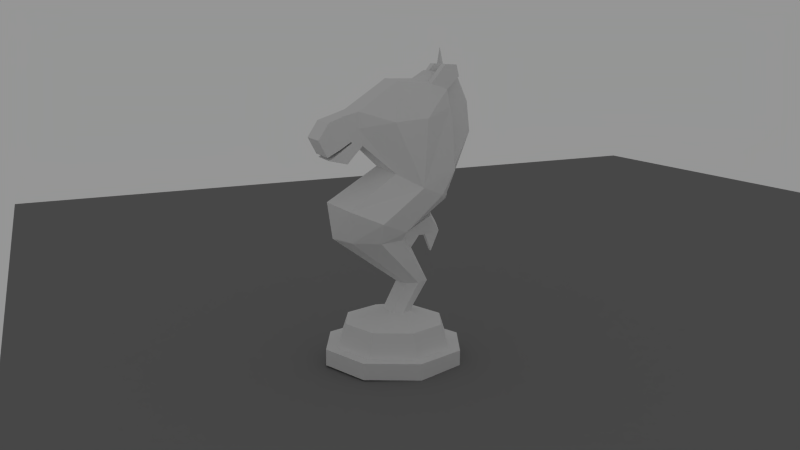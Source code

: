 # Source: redknight.0.1.6.blend  (saved by Blender 2.79.0; exported with 4.5.12 LTS)
import bpy
from mathutils import Matrix  # noqa: F401  (used for matrix-valued properties, if any)

bpy.ops.wm.read_factory_settings(use_empty=True)
scene = bpy.context.scene
scene.name = 'Scene'

# ---- collections
col_collection_1 = bpy.data.collections.new('Collection 1'); scene.collection.children.link(col_collection_1)

# ---- materials (node trees are filled in below, after node groups)
mat_material_001 = bpy.data.materials.new('Material.001')
mat_material_001.alpha_threshold = 0.0
mat_material_001.use_transparent_shadow = False
mat_material_001.diffuse_color = (0.2079, 0.2079, 0.2079, 1.0)
mat_material_001.roughness = 0.5
mat_material_001.line_color = (0.0, 0.0, 0.0, 1.0)
mat_material = bpy.data.materials.new('Material')
mat_material.alpha_threshold = 0.0
mat_material.use_transparent_shadow = False
mat_material.roughness = 0.5
mat_material.specular_intensity = 0.0
mat_material.line_color = (0.0, 0.0, 0.0, 1.0)

# ---- material node trees

# ---- world
world_world = bpy.data.worlds.new('World'); scene.world = world_world
world_world.color = (0.3032, 0.3032, 0.3032)
world_world.use_sun_shadow = False
world_world.sun_shadow_jitter_overblur = 0.0
world_world.cycles.sampling_method = 'NONE'
world_world.cycles.sample_map_resolution = 256

# ---- cameras
cam_camera = bpy.data.cameras.new('Camera')
cam_camera.clip_end = 100.0
cam_camera.lens = 35.0
cam_camera.sensor_width = 32.0
cam_camera.sensor_height = 18.0
cam_camera.ortho_scale = 7.314
cam_camera.dof.focus_distance = 0.0
cam_camera.dof.aperture_fstop = 128.0

# ---- meshes
me_cube = bpy.data.meshes.new('Cube')
me_cube.from_pydata([(-0.2142, -0.07352, -2.013), (-0.2142, 0.07352, -2.013), (0.2142, 0.07352, -2.013), (0.2142, -0.07352, -2.013), (-0.2142, -0.07352, 0.6253), (-0.2142, 0.07352, 0.6253), (0.2142, 0.07352, 0.6253), (0.2142, -0.07352, 0.6253), (0.0, 0.0, 1.461), (0.2672, 0.0, 0.6253), (-0.2672, 0.0, -2.013), (-0.2672, 0.0, 0.6253), (0.2672, 0.0, -2.013), (0.0, 0.106, -2.191), (0.0, 0.106, -2.013), (0.0, -0.106, -2.191), (0.0, 0.09495, -2.707), (-0.5301, 0.106, -2.191), (-0.5301, 0.106, -2.013), (0.5301, -0.106, -2.191), (0.5301, 0.0, -2.191), (0.5301, 0.106, -2.191), (0.5301, 0.106, -2.013), (-0.5301, -0.106, -2.191), (-0.5301, 0.0, -2.191), (-0.5301, -0.106, -2.013), (-0.5301, 0.0, -2.013), (0.5301, -0.106, -2.013), (0.5301, 0.0, -2.013), (0.0, -0.106, -2.013), (0.5997, -0.1649, -2.254), (0.5997, 0.0, -2.254), (0.5997, 0.1649, -2.254), (0.5997, 0.1649, -1.949), (0.5997, -0.1649, -1.949), (0.5997, 0.0, -1.949), (-0.5997, 0.156, -2.248), (-0.5997, 0.156, -1.956), (-0.5997, -0.156, -2.248), (-0.5997, 0.0, -2.248), (-0.5997, -0.156, -1.956), (-0.5997, 0.0, -1.956), (0.8033, -0.1649, -2.254), (0.8033, 0.0, -2.254), (0.8033, 0.1649, -2.254), (0.8033, 0.1649, -1.949), (0.8033, -0.1649, -1.949), (0.8033, 0.0, -1.949), (-0.8033, 0.156, -2.248), (-0.8033, 0.156, -1.956), (-0.8033, -0.156, -2.248), (-0.8033, 0.0, -2.248), (-0.8033, -0.156, -1.956), (-0.8033, 0.0, -1.956), (0.8563, -0.1182, -2.188), (0.8563, 0.0, -2.188), (0.8563, 0.1182, -2.188), (0.8563, 0.1182, -2.004), (0.8563, -0.1182, -2.004), (0.8563, 0.0, -2.004), (-0.8563, 0.1117, -2.185), (-0.8563, 0.1117, -2.008), (-0.8563, -0.1117, -2.185), (-0.8563, 0.0, -2.185), (-0.8563, -0.1117, -2.008), (-0.8563, 0.0, -2.008), (-0.7015, -0.156, -2.283), (-0.7015, 0.0, -2.283), (-0.7015, 0.0, -1.921), (-0.7015, -0.156, -1.921), (-0.7015, 0.156, -1.921), (-0.7015, 0.156, -2.283), (0.7015, 0.0, -2.292), (0.7015, -0.1649, -2.292), (0.7015, -0.1649, -1.912), (0.7015, 0.0, -1.912), (0.7015, 0.1649, -1.912), (0.7015, 0.1649, -2.292), (-0.118, 0.106, -2.191), (0.118, -0.106, -2.191), (0.2076, 0.0, -2.191), (0.118, 0.106, -2.191), (-0.118, -0.106, -2.191), (-0.2076, 0.0, -2.191), (0.0, 0.1303, -2.425), (0.0, -0.1303, -2.425), (-0.145, 0.1303, -2.425), (0.145, -0.1303, -2.425), (0.2551, 0.0, -2.425), (0.145, 0.1303, -2.425), (-0.145, -0.1303, -2.425), (-0.2551, 0.0, -2.425), (0.0, -0.09495, -2.707), (-0.1057, 0.09495, -2.707), (0.1057, -0.09495, -2.707), (0.1859, 0.0, -2.707), (0.1057, 0.09495, -2.707), (-0.1057, -0.09495, -2.707), (-0.1859, 0.0, -2.707), (-0.00486, -0.09402, -2.718), (-0.00486, 0.09402, -2.718), (0.1049, -0.09402, -2.74), (0.1049, 0.09402, -2.74), (0.198, -0.09402, -2.802), (0.198, 0.09402, -2.802), (0.2602, -0.09402, -2.895), (0.2602, 0.09402, -2.895), (0.2821, -0.09402, -3.005), (0.2821, 0.09402, -3.005), (0.2602, -0.09402, -3.115), (0.2602, 0.09402, -3.115), (0.198, -0.09402, -3.208), (0.198, 0.09402, -3.208), (0.1049, -0.09402, -3.27), (0.1049, 0.09402, -3.27), (-0.00486, -0.09402, -3.292), (-0.00486, 0.09402, -3.292), (-0.1147, -0.09402, -3.27), (-0.1147, 0.09402, -3.27), (-0.2078, -0.09402, -3.208), (-0.2078, 0.09402, -3.208), (-0.27, -0.09402, -3.115), (-0.27, 0.09402, -3.115), (-0.2918, -0.09402, -3.005), (-0.2918, 0.09402, -3.005), (-0.27, -0.09402, -2.895), (-0.27, 0.09402, -2.895), (-0.2078, -0.09402, -2.802), (-0.2078, 0.09402, -2.802), (-0.1147, -0.09402, -2.74), (-0.1147, 0.09402, -2.74), (0.198, 1.49e-08, -2.802), (-0.2078, 1.49e-08, -2.802), (-0.1382, 7.451e-09, -2.755), (0.1443, 7.451e-09, -2.755)], [], [(11, 5, 1, 10), (5, 6, 2, 1), (9, 7, 3, 12), (7, 4, 0, 3), (6, 9, 12, 2), (4, 11, 10, 0), (8, 4, 7), (8, 6, 5), (8, 5, 11, 4), (8, 7, 9, 6), (26, 25, 0, 10), (22, 14, 18, 1, 2), (90, 85, 15, 82), (80, 79, 87, 88), (21, 81, 13, 14, 22), (80, 81, 21, 20), (79, 80, 20, 19), (13, 78, 17, 18, 14), (28, 22, 2, 12), (25, 29, 27, 3, 0), (12, 3, 27, 28), (10, 1, 18, 26), (25, 23, 82, 15, 79, 19, 27, 29), (27, 19, 30, 34), (31, 30, 19, 20), (22, 28, 35, 33), (34, 35, 28, 27), (21, 22, 33, 32), (32, 31, 20, 21), (25, 26, 41, 40), (24, 23, 38, 39), (37, 41, 26, 18), (17, 24, 39, 36), (40, 38, 23, 25), (36, 37, 18, 17), (67, 66, 50, 51), (74, 75, 35, 34), (69, 68, 53, 52), (74, 73, 42, 46), (77, 72, 31, 32), (70, 68, 41, 37), (72, 73, 30, 31), (69, 66, 38, 40), (71, 70, 37, 36), (77, 76, 45, 44), (71, 67, 51, 48), (76, 75, 47, 45), (60, 61, 49, 48), (64, 62, 50, 52), (56, 57, 59, 58, 54, 55), (60, 63, 62, 64, 65, 61), (55, 54, 42, 43), (48, 51, 63, 60), (44, 45, 57, 56), (51, 50, 62, 63), (45, 47, 59, 57), (52, 53, 65, 64), (58, 59, 47, 46), (61, 65, 53, 49), (46, 42, 54, 58), (56, 55, 43, 44), (39, 38, 66, 67), (40, 41, 68, 69), (49, 53, 68, 70), (52, 50, 66, 69), (48, 49, 70, 71), (36, 39, 67, 71), (43, 42, 73, 72), (46, 47, 75, 74), (32, 33, 76, 77), (33, 35, 75, 76), (34, 30, 73, 74), (44, 43, 72, 77), (24, 17, 78, 83), (23, 24, 83, 82), (89, 84, 13, 81), (91, 90, 82, 83), (93, 98, 91, 86), (97, 92, 85, 90), (88, 87, 94, 95), (98, 97, 90, 91), (86, 91, 83, 78), (81, 80, 88, 89), (78, 13, 84, 86), (79, 15, 85, 87), (87, 85, 92, 94), (89, 88, 95, 96), (96, 16, 84, 89), (86, 84, 16, 93), (103, 105, 106, 104, 131), (105, 107, 108, 106), (107, 109, 110, 108), (109, 111, 112, 110), (111, 113, 114, 112), (113, 115, 116, 114), (115, 117, 118, 116), (117, 119, 120, 118), (119, 121, 122, 120), (121, 123, 124, 122), (123, 125, 126, 124), (125, 127, 132, 128, 126), (102, 104, 106, 108, 110, 112, 114, 116, 118, 120, 122, 124, 126, 128, 130, 100), (99, 129, 127, 125, 123, 121, 119, 117, 115, 113, 111, 109, 107, 105, 103, 101), (101, 94, 92, 99), (97, 129, 99, 92), (130, 93, 16, 100), (96, 102, 100, 16), (98, 133, 132, 127, 129, 97), (93, 130, 128, 132, 133, 98), (102, 96, 95, 134, 131, 104), (131, 134, 95, 94, 101, 103)])
me_cube.use_remesh_preserve_volume = False
me_cube.use_remesh_preserve_attributes = False
me_cube.use_mirror_vertex_groups = False
me_cube.update()
me_plane = bpy.data.meshes.new('Plane')
me_plane.from_pydata([(1.0, -1.0, 0.0), (-1.0, -1.0, 0.0), (1.0, 1.0, 0.0), (-1.0, 1.0, 0.0)], [], [(2, 3, 1, 0)])
me_plane.materials.append(mat_material_001)
me_plane.use_remesh_preserve_volume = False
me_plane.use_remesh_preserve_attributes = False
me_plane.use_mirror_vertex_groups = False
me_plane.update()
me_cylinder_001 = bpy.data.meshes.new('Cylinder.001')
me_cylinder_001.from_pydata([(0.2096, -0.571, 25.65), (0.2438, -1.039, 24.11), (0.2007, -0.6259, 29.59), (0.2438, -1.186, 26.46), (0.2438, -1.046, 28.42), (0.2438, -0.793, 23.64), (0.2171, -0.8393, 29.09), (0.2171, -0.6786, 24.68), (0.2438, -1.066, 24.49), (0.2438, -0.9031, 25.28), (0.2171, -0.7313, 26.18), (0.2438, -0.884, 25.08), (0.2171, -0.7215, 26.02), (0.3324, -0.1435, 22.38), (0.2334, -0.1085, 33.01), (0.3179, 0.5492, 19.53), (0.2334, 0.6278, 31.96), (0.2334, 0.7682, 22.32), (0.2334, 0.7254, 28.02), (0.2334, 0.3921, 32.64), (0.1219, -0.6786, 24.68), (0.1219, -0.793, 23.64), (0.1219, -1.039, 24.11), (0.1219, -0.6746, 29.63), (0.2438, 0.591, 34.89), (0.2438, 0.7951, 33.48), (0.1219, -0.8393, 29.09), (0.1219, -1.046, 28.42), (0.1219, -1.186, 26.46), (0.1219, -0.571, 25.65), (0.2438, 0.7561, 34.84), (0.1219, 0.6382, 32.11), (0.1219, -0.1328, 33.21), (0.1219, -1.066, 24.49), (0.1219, 0.591, 34.89), (0.1219, 0.7951, 33.48), (0.1219, 0.3914, 32.82), (0.1219, 0.7404, 27.98), (0.1219, 0.7852, 22.02), (0.1219, 0.7561, 34.84), (0.4705, 0.2519, 28.81), (0.2334, 0.1418, 32.83), (0.47, 0.2062, 20.73), (0.2334, 0.6766, 29.99), (0.4535, -0.2017, 28.45), (0.2096, -0.6228, 27.64), (-0.2096, -0.571, 25.65), (-0.2438, -1.039, 24.11), (-0.2096, -0.6746, 29.63), (-0.2438, -1.186, 26.46), (-0.2438, -1.046, 28.42), (-0.2438, -0.793, 23.64), (-0.2171, -0.8393, 29.09), (-0.2171, -0.6786, 24.68), (-0.2438, -1.066, 24.49), (-0.2438, -0.9031, 25.28), (-0.2171, -0.7313, 26.18), (-0.2438, -0.884, 25.08), (-0.2171, -0.7215, 26.02), (-0.3323, -0.1435, 22.38), (-0.2323, -0.1085, 33.01), (-0.3169, 0.5492, 19.53), (-0.2323, 0.6278, 31.96), (-0.2323, 0.7682, 22.32), (-0.2323, 0.7254, 28.02), (-0.2323, 0.3921, 32.64), (-6.987e-11, -0.6746, 29.63), (-6.987e-11, -0.571, 25.65), (-6.987e-11, -1.186, 26.46), (-6.987e-11, -1.039, 24.11), (-6.987e-11, -0.793, 23.64), (-6.987e-11, -1.046, 28.42), (-6.987e-11, -0.6786, 24.68), (-6.987e-11, -0.8393, 29.09), (-6.987e-11, -1.066, 24.49), (2.245e-05, -0.2883, 23.06), (-6.987e-11, -0.1328, 33.21), (2.257e-05, 0.7217, 18.45), (-6.987e-11, 0.2097, 33.2), (-0.1219, -0.6786, 24.68), (-0.1219, -0.793, 23.64), (-0.1219, -1.039, 24.11), (-0.1219, -0.6746, 29.63), (-0.2438, 0.591, 34.89), (-0.2438, 0.7951, 33.48), (-0.1219, -0.8393, 29.09), (-0.1219, -1.046, 28.42), (-0.1219, -1.186, 26.46), (-0.1219, -0.571, 25.65), (-0.2438, 0.7561, 34.84), (-0.1219, 0.6382, 32.11), (-0.1219, -0.1328, 33.21), (-0.1219, -1.066, 24.49), (-0.1219, 0.591, 34.89), (-0.1219, 0.7951, 33.48), (-0.1219, 0.3914, 32.82), (-0.1219, 0.7404, 27.98), (-0.1219, 0.7852, 22.02), (-0.1219, 0.7561, 34.84), (-0.4705, 0.2519, 28.81), (-0.2323, 0.1418, 32.83), (-0.47, 0.2062, 20.73), (-0.2323, 0.6766, 29.99), (-0.4535, -0.2017, 28.45), (-0.2096, -0.6228, 27.64), (0.0, 0.9643, -1.0), (0.0, 0.9643, 1.0), (0.7071, 0.6714, -1.0), (0.7071, 0.6714, 1.0), (1.0, -0.03571, -1.0), (1.0, -0.03571, 1.0), (0.7071, -0.7428, -1.0), (0.7071, -0.7428, 1.0), (-8.742e-08, -1.036, -1.0), (-8.742e-08, -1.036, 1.0), (-0.7071, -0.7428, -1.0), (-0.7071, -0.7428, 1.0), (-1.0, -0.03571, -1.0), (-1.0, -0.03571, 1.0), (-0.7071, 0.6714, -1.0), (-0.7071, 0.6714, 1.0), (-7.083e-09, 0.7904, 1.0), (0.5841, 0.5484, 1.0), (0.8261, -0.03571, 1.0), (0.5841, -0.6198, 1.0), (-7.93e-08, -0.8618, 1.0), (-0.5841, -0.6198, 1.0), (-0.8261, -0.03571, 1.0), (-0.5841, 0.5484, 1.0), (-1.267e-08, 0.6776, 3.914), (0.5044, 0.4687, 3.914), (0.7133, -0.03571, 3.914), (0.5044, -0.5401, 3.914), (-7.504e-08, -0.7491, 3.914), (-0.5044, -0.5401, 3.914), (-0.7133, -0.03571, 3.914), (-0.5044, 0.4687, 3.914), (-3.631e-08, 0.1896, 5.142), (0.1701, 0.1376, 5.154), (0.2406, 0.01212, 5.184), (0.1701, -0.1133, 5.213), (-5.734e-08, -0.1653, 5.225), (-0.1701, -0.1133, 5.213), (-0.2406, 0.01212, 5.184), (-0.1701, 0.1376, 5.154), (-3.974e-08, 0.4471, 8.853), (0.1603, 0.4029, 8.832), (0.2267, 0.2428, 8.758), (0.1603, 0.0827, 8.683), (-5.668e-08, 0.01639, 8.652), (-0.1603, 0.0827, 8.683), (-0.2267, 0.2428, 8.758), (-0.1603, 0.4029, 8.832), (-6.073e-08, 0.1027, 14.9), (0.3589, -0.06111, 14.47), (0.5075, -0.4199, 14.53), (0.3589, -0.7787, 14.59), (-1.078e-07, -0.9273, 14.61), (-0.3589, -0.7787, 14.59), (-0.5075, -0.4199, 14.53), (-0.3589, -0.06111, 14.47), (-6.291e-08, 0.1408, 14.96), (0.4364, -0.02669, 15.56), (0.6172, -0.431, 17.0), (0.4364, -0.8353, 18.43), (-1.169e-07, -1.003, 19.03), (-0.4364, -0.8353, 18.43), (-0.6172, -0.431, 17.0), (-0.4364, -0.02669, 15.56), (0.06111, 0.8579, 33.42), (0.06111, 1.013, 30.45), (0.06111, 1.062, 26.83), (2.257e-05, 0.8028, 20.13), (0.06111, 0.5585, 33.99), (8.319e-11, 0.8579, 33.42), (-6.503e-10, 1.062, 26.83), (-6.272e-10, 1.013, 30.45), (-7.85e-11, 0.3796, 34.15), (-0.06111, 0.8579, 33.42), (-0.06111, 0.5585, 33.99), (-0.06111, 1.013, 30.45), (-0.06111, 1.062, 26.83), (0.1081, 0.05796, 14.55), (-0.1081, 0.05796, 14.55), (-0.2596, 0.1709, 11.65), (0.2596, 0.1709, 11.65), (-5.274e-08, 0.2177, 12.86), (0.0782, 0.1853, 12.86), (-0.0782, 0.1853, 12.86), (-5.881e-08, 0.2669, 15.76), (0.0704, 0.2377, 15.41), (-0.0704, 0.2377, 15.41), (-5.361e-08, 0.3242, 14.24), (0.05093, 0.3207, 14.31), (-0.05093, 0.3207, 14.31), (-5.881e-08, 0.5088, 17.01), (0.0704, 0.4796, 16.66), (-0.0704, 0.4796, 16.66), (-5.361e-08, 0.597, 15.7), (0.05093, 0.5626, 15.56), (-0.05093, 0.5626, 15.56), (-5.309e-08, 0.4121, 14.2), (0.03909, 0.416, 14.33), (-0.03909, 0.416, 14.33), (-5.309e-08, 0.6427, 14.66), (0.03909, 0.6274, 14.7), (-0.03909, 0.6274, 14.7), (-5.309e-08, 0.5121, 12.15), (0.03909, 0.5119, 12.24), (-0.03909, 0.5119, 12.24)], [], [(20, 29, 0, 7), (12, 11, 5, 7), (22, 21, 5, 1), (2, 6, 10, 12, 7, 0, 45), (21, 20, 7, 5), (4, 3, 8, 9), (6, 4, 9, 10), (45, 0, 13, 44), (23, 2, 14, 32), (163, 162, 15, 42), (40, 42, 15, 17, 18, 43), (19, 16, 25, 30, 24), (31, 16, 43, 18, 37), (32, 14, 41, 19, 36), (165, 164, 13, 75), (26, 23, 66, 73), (28, 27, 71, 68), (27, 26, 73, 71), (28, 68, 74, 33), (39, 30, 25, 35), (72, 67, 29, 20), (181, 172, 77, 97), (6, 2, 23, 26), (3, 28, 33, 8), (76, 32, 36, 78), (70, 72, 20, 21), (161, 168, 61, 77), (69, 70, 21, 22), (4, 6, 26, 27), (66, 23, 32, 76), (3, 4, 27, 28), (31, 37, 170, 169), (34, 24, 30, 39), (36, 19, 24, 34), (14, 44, 40, 41), (44, 13, 42, 40), (41, 40, 43, 16, 19), (35, 25, 16, 31), (34, 39, 35, 31, 36), (2, 45, 44, 14), (79, 53, 46, 88), (58, 53, 51, 57), (81, 47, 51, 80), (48, 104, 46, 53, 58, 56, 52), (80, 51, 53, 79), (50, 55, 54, 49), (52, 56, 55, 50), (104, 103, 59, 46), (82, 91, 60, 48), (99, 102, 64, 63, 61, 101), (65, 83, 89, 84, 62), (177, 174, 178, 179), (90, 96, 64, 102, 62), (91, 95, 65, 100, 60), (164, 163, 42, 13), (85, 73, 66, 82), (87, 68, 71, 86), (86, 71, 73, 85), (87, 92, 74, 68), (98, 94, 84, 89), (72, 79, 88, 67), (178, 180, 96, 90), (52, 85, 82, 48), (49, 54, 92, 87), (76, 78, 95, 91), (70, 80, 79, 72), (166, 165, 75, 59), (69, 81, 80, 70), (50, 86, 85, 52), (66, 76, 91, 82), (46, 59, 88), (174, 176, 180, 178), (49, 87, 86, 50), (37, 38, 171, 170), (93, 98, 89, 83), (95, 93, 83, 65), (60, 100, 99, 103), (103, 99, 101, 59), (100, 65, 62, 102, 99), (94, 90, 62, 84), (93, 95, 90, 94, 98), (48, 60, 103, 104), (105, 106, 108, 107), (107, 108, 110, 109), (109, 110, 112, 111), (111, 112, 114, 113), (113, 114, 116, 115), (115, 116, 118, 117), (110, 108, 122, 123), (119, 120, 106, 105), (117, 118, 120, 119), (105, 107, 109, 111, 113, 115, 117, 119), (125, 124, 132, 133), (118, 116, 126, 127), (116, 114, 125, 126), (114, 112, 124, 125), (106, 120, 128, 121), (108, 106, 121, 122), (112, 110, 123, 124), (120, 118, 127, 128), (134, 133, 141, 142), (127, 126, 134, 135), (122, 121, 129, 130), (121, 128, 136, 129), (124, 123, 131, 132), (126, 125, 133, 134), (128, 127, 135, 136), (123, 122, 130, 131), (143, 142, 150, 151), (136, 135, 143, 144), (131, 130, 138, 139), (133, 132, 140, 141), (135, 134, 142, 143), (130, 129, 137, 138), (129, 136, 144, 137), (132, 131, 139, 140), (152, 151, 159, 160, 184), (140, 139, 147, 148), (142, 141, 149, 150), (144, 143, 151, 152), (139, 138, 146, 147), (141, 140, 148, 149), (153, 183, 160, 168, 161), (147, 146, 185, 154, 155), (149, 148, 156, 157), (151, 150, 158, 159), (190, 189, 153, 182), (188, 184, 160, 183), (148, 147, 155, 156), (150, 149, 157, 158), (176, 170, 171, 175), (156, 155, 163, 164), (158, 157, 165, 166), (160, 159, 167, 168), (155, 154, 162, 163), (157, 156, 164, 165), (159, 158, 166, 167), (154, 182, 153, 161, 162), (0, 29, 13), (167, 166, 59, 101), (162, 161, 77, 15), (174, 169, 170, 176), (88, 59, 75, 67), (29, 67, 75, 13), (168, 167, 101, 61), (38, 17, 77), (180, 181, 97, 96), (17, 15, 77), (37, 18, 17, 38), (96, 97, 63, 64), (173, 177, 78, 36), (177, 173, 169, 174), (95, 78, 177, 179), (77, 63, 97), (38, 77, 172, 171), (77, 61, 63), (176, 175, 181, 180), (175, 172, 181), (171, 172, 175), (179, 178, 90, 95), (36, 31, 169, 173), (185, 187, 182, 154), (193, 190, 182, 187), (198, 199, 205, 204), (191, 189, 195, 197), (188, 183, 191, 194), (194, 192, 186, 188), (183, 153, 189, 191), (192, 193, 187, 186), (199, 198, 195, 196), (198, 200, 197, 195), (201, 202, 193, 192), (199, 196, 190, 193), (194, 191, 197, 200), (196, 195, 189, 190), (204, 205, 208, 207), (203, 201, 192, 194), (200, 198, 204, 206), (199, 193, 202, 205), (194, 200, 206, 203), (209, 207, 201, 203), (207, 208, 202, 201), (205, 202, 208), (203, 206, 209), (206, 204, 207, 209), (58, 12, 10, 56), (8, 33, 74, 92, 54, 55, 56, 10, 9), (57, 51, 47), (22, 1, 11, 12, 58, 57, 47, 81, 69), (11, 1, 5), (138, 137, 145, 146), (137, 144, 152, 145), (146, 145, 187, 185), (145, 186, 187), (145, 188, 186), (145, 152, 184, 188)])
_uv = me_cylinder_001.uv_layers.new(name='UVMap')
_uv.uv.foreach_set('vector', [0.6358, 0.176, 0.6624, 0.2033, 0.6624, 0.2033, 0.6358, 0.176, 0.6252, 0.214, 0.5851, 0.1872, 0.6076, 0.1467, 0.6358, 0.176, 0.5467, 0.16, 0.6076, 0.1467, 0.6076, 0.1467, 0.5467, 0.16, 0.6488, 0.3148, 0.5961, 0.3006, 0.6228, 0.2185, 0.6252, 0.214, 0.6358, 0.176, 0.6624, 0.2033, 0.6496, 0.2596, 0.6076, 0.1467, 0.6358, 0.176, 0.6358, 0.176, 0.6076, 0.1467, 0.545, 0.2816, 0.5104, 0.2264, 0.5401, 0.1707, 0.5804, 0.1929, 0.5961, 0.3006, 0.545, 0.2816, 0.5804, 0.1929, 0.6228, 0.2185, 0.6496, 0.2596, 0.6624, 0.2033, 0.768, 0.111, 0.7536, 0.2825, 0.6368, 0.3158, 0.6488, 0.3148, 0.7766, 0.4113, 0.7706, 0.4169, 0.1544, 0.5249, 0.2574, 0.483, 0.4043, 0.5988, 0.3168, 0.6339, 0.8657, 0.2926, 0.8544, 0.06459, 0.9391, 0.03055, 0.9932, 0.1095, 0.9826, 0.2704, 0.9706, 0.326, 0.9003, 0.401, 0.9585, 0.3816, 0.9998, 0.4246, 0.9902, 0.463, 0.9494, 0.4644, 0.9611, 0.3858, 0.9585, 0.3816, 0.9706, 0.326, 0.9826, 0.2704, 0.9863, 0.2693, 0.7706, 0.4169, 0.7766, 0.4113, 0.8385, 0.4061, 0.9003, 0.401, 0.9001, 0.406, 0.008568, 0.5842, 0.05127, 0.5668, 0.2277, 0.6818, 0.1907, 0.7017, 0.5961, 0.3006, 0.6368, 0.3158, 0.6368, 0.3158, 0.5961, 0.3006, 0.5104, 0.2264, 0.545, 0.2816, 0.545, 0.2816, 0.5104, 0.2264, 0.545, 0.2816, 0.5961, 0.3006, 0.5961, 0.3006, 0.545, 0.2816, 0.5104, 0.2264, 0.5104, 0.2264, 0.5401, 0.1707, 0.5401, 0.1707, 0.9902, 0.463, 0.9902, 0.463, 0.9998, 0.4246, 0.9998, 0.4246, 0.6358, 0.176, 0.6624, 0.2033, 0.6624, 0.2033, 0.6358, 0.176, 0.6287, 0.9282, 0.7463, 0.78, 0.7736, 0.7398, 0.7016, 0.804, 0.5961, 0.3006, 0.6488, 0.3148, 0.6368, 0.3158, 0.5961, 0.3006, 0.5104, 0.2264, 0.5104, 0.2264, 0.5401, 0.1707, 0.5401, 0.1707, 0.7706, 0.4169, 0.7706, 0.4169, 0.9001, 0.406, 0.8552, 0.4167, 0.6076, 0.1467, 0.6358, 0.176, 0.6358, 0.176, 0.6076, 0.1467, 0.3001, 0.4657, 0.2574, 0.483, 0.4043, 0.5988, 0.4483, 0.5674, 0.5467, 0.16, 0.6076, 0.1467, 0.6076, 0.1467, 0.5467, 0.16, 0.545, 0.2816, 0.5961, 0.3006, 0.5961, 0.3006, 0.545, 0.2816, 0.6368, 0.3158, 0.6368, 0.3158, 0.7706, 0.4169, 0.7706, 0.4169, 0.5104, 0.2264, 0.545, 0.2816, 0.545, 0.2816, 0.5104, 0.2264, 0.4562, 0.9215, 0.5619, 0.8817, 0.541, 0.9711, 0.4545, 0.9838, 0.9494, 0.4644, 0.9494, 0.4644, 0.9902, 0.463, 0.9902, 0.463, 0.9001, 0.406, 0.9003, 0.401, 0.9494, 0.4644, 0.9494, 0.4644, 0.7766, 0.4113, 0.7536, 0.2825, 0.8657, 0.2926, 0.8385, 0.4061, 0.7536, 0.2825, 0.768, 0.111, 0.8544, 0.06459, 0.8657, 0.2926, 0.8385, 0.4061, 0.8657, 0.2926, 0.9706, 0.326, 0.9585, 0.3816, 0.9003, 0.401, 0.9998, 0.4246, 0.9998, 0.4246, 0.9585, 0.3816, 0.9611, 0.3858, 0.9494, 0.4644, 0.9902, 0.463, 0.9998, 0.4246, 0.9611, 0.3858, 0.9001, 0.406, 0.6488, 0.3148, 0.6496, 0.2596, 0.7536, 0.2825, 0.7766, 0.4113, 0.6358, 0.176, 0.6358, 0.176, 0.6624, 0.2033, 0.6624, 0.2033, 0.6252, 0.214, 0.6358, 0.176, 0.6076, 0.1467, 0.5851, 0.1872, 0.5467, 0.16, 0.5467, 0.16, 0.6076, 0.1467, 0.6076, 0.1467, 0.6368, 0.3158, 0.6496, 0.2596, 0.6624, 0.2033, 0.6358, 0.176, 0.6252, 0.214, 0.6228, 0.2185, 0.5961, 0.3006, 0.6076, 0.1467, 0.6076, 0.1467, 0.6358, 0.176, 0.6358, 0.176, 0.545, 0.2816, 0.5804, 0.1929, 0.5401, 0.1707, 0.5104, 0.2264, 0.5961, 0.3006, 0.6228, 0.2185, 0.5804, 0.1929, 0.545, 0.2816, 0.6496, 0.2596, 0.7536, 0.2825, 0.768, 0.111, 0.6624, 0.2033, 0.6368, 0.3158, 0.7706, 0.4169, 0.7766, 0.4113, 0.6368, 0.3158, 0.8657, 0.2926, 0.9706, 0.326, 0.9826, 0.2704, 0.9932, 0.1095, 0.9391, 0.03055, 0.8544, 0.06459, 0.9003, 0.401, 0.9494, 0.4644, 0.9902, 0.463, 0.9998, 0.4246, 0.9585, 0.3816, 0.3774, 0.9004, 0.4545, 0.9838, 0.4545, 0.9838, 0.4037, 0.9333, 0.9611, 0.3858, 0.9863, 0.2693, 0.9826, 0.2704, 0.9706, 0.326, 0.9585, 0.3816, 0.7706, 0.4169, 0.9001, 0.406, 0.9003, 0.401, 0.8385, 0.4061, 0.7766, 0.4113, 0.05127, 0.5668, 0.1544, 0.5249, 0.3168, 0.6339, 0.2277, 0.6818, 0.5961, 0.3006, 0.5961, 0.3006, 0.6368, 0.3158, 0.6368, 0.3158, 0.5104, 0.2264, 0.5104, 0.2264, 0.545, 0.2816, 0.545, 0.2816, 0.545, 0.2816, 0.545, 0.2816, 0.5961, 0.3006, 0.5961, 0.3006, 0.5104, 0.2264, 0.5401, 0.1707, 0.5401, 0.1707, 0.5104, 0.2264, 0.9902, 0.463, 0.9998, 0.4246, 0.9998, 0.4246, 0.9902, 0.463, 0.6358, 0.176, 0.6358, 0.176, 0.6624, 0.2033, 0.6624, 0.2033, 0.4545, 0.9838, 0.541, 0.9711, 0.5619, 0.8817, 0.4562, 0.9215, 0.5961, 0.3006, 0.5961, 0.3006, 0.6368, 0.3158, 0.6368, 0.3158, 0.5104, 0.2264, 0.5401, 0.1707, 0.5401, 0.1707, 0.5104, 0.2264, 0.7706, 0.4169, 0.8552, 0.4167, 0.9001, 0.406, 0.7706, 0.4169, 0.6076, 0.1467, 0.6076, 0.1467, 0.6358, 0.176, 0.6358, 0.176, 0.05127, 0.5668, 0.008568, 0.5842, 0.1907, 0.7017, 0.2277, 0.6818, 0.5467, 0.16, 0.5467, 0.16, 0.6076, 0.1467, 0.6076, 0.1467, 0.545, 0.2816, 0.545, 0.2816, 0.5961, 0.3006, 0.5961, 0.3006, 0.6368, 0.3158, 0.7706, 0.4169, 0.7706, 0.4169, 0.6368, 0.3158, 0.6624, 0.2033, 0.768, 0.111, 0.6624, 0.2033, 0.4545, 0.9838, 0.541, 0.9711, 0.541, 0.9711, 0.4545, 0.9838, 0.5104, 0.2264, 0.5104, 0.2264, 0.545, 0.2816, 0.545, 0.2816, 0.5619, 0.8817, 0.7016, 0.804, 0.6287, 0.9282, 0.541, 0.9711, 0.9494, 0.4644, 0.9902, 0.463, 0.9902, 0.463, 0.9494, 0.4644, 0.9001, 0.406, 0.9494, 0.4644, 0.9494, 0.4644, 0.9003, 0.401, 0.7766, 0.4113, 0.8385, 0.4061, 0.8657, 0.2926, 0.7536, 0.2825, 0.7536, 0.2825, 0.8657, 0.2926, 0.8544, 0.06459, 0.768, 0.111, 0.8385, 0.4061, 0.9003, 0.401, 0.9585, 0.3816, 0.9706, 0.326, 0.8657, 0.2926, 0.9998, 0.4246, 0.9611, 0.3858, 0.9585, 0.3816, 0.9998, 0.4246, 0.9494, 0.4644, 0.9001, 0.406, 0.9611, 0.3858, 0.9998, 0.4246, 0.9902, 0.463, 0.6368, 0.3158, 0.7766, 0.4113, 0.7536, 0.2825, 0.6496, 0.2596, 0.5101, 0.0001631, 0.5101, 0.05848, 0.4354, 0.05848, 0.4354, 0.0001631, 0.4354, 0.0001631, 0.4354, 0.05848, 0.2551, 0.05848, 0.2551, 0.0001631, 0.2551, 0.0001631, 0.2551, 0.05848, 0.07484, 0.05848, 0.07484, 0.0001631, 0.07484, 0.0001631, 0.07484, 0.05848, 0.0001631, 0.05848, 0.0001631, 0.0001631, 0.0001631, 0.0001631, 0.0001631, 0.05848, 0.07484, 0.05848, 0.07484, 0.0001631, 0.07484, 0.0001631, 0.07484, 0.05848, 0.2551, 0.05848, 0.2551, 0.0001631, 0.2551, 0.05848, 0.4354, 0.05848, 0.4041, 0.05848, 0.2551, 0.05848, 0.4354, 0.0001631, 0.4354, 0.05848, 0.5101, 0.05848, 0.5101, 0.0001631, 0.2551, 0.0001631, 0.2551, 0.05848, 0.4354, 0.05848, 0.4354, 0.0001631, 0.1455, 0.8811, 0.1455, 0.9353, 0.1071, 0.9737, 0.05284, 0.9737, 0.01447, 0.9353, 0.01447, 0.8811, 0.05284, 0.8427, 0.1071, 0.8427, 0.0445, 0.05848, 0.1062, 0.05848, 0.1265, 0.1435, 0.07325, 0.1435, 0.2551, 0.05848, 0.07484, 0.05848, 0.1062, 0.05848, 0.2551, 0.05848, 0.07484, 0.05848, 0.0001631, 0.05848, 0.0445, 0.05848, 0.1062, 0.05848, 0.0001631, 0.05848, 0.07484, 0.05848, 0.1062, 0.05848, 0.0445, 0.05848, 0.5101, 0.05848, 0.4354, 0.05848, 0.4041, 0.05848, 0.4658, 0.05848, 0.4354, 0.05848, 0.5101, 0.05848, 0.4658, 0.05848, 0.4041, 0.05848, 0.07484, 0.05848, 0.2551, 0.05848, 0.2551, 0.05848, 0.1062, 0.05848, 0.4354, 0.05848, 0.2551, 0.05848, 0.2551, 0.05848, 0.4041, 0.05848, 0.1265, 0.1435, 0.07325, 0.1435, 0.2221, 0.1817, 0.2353, 0.1813, 0.2551, 0.05848, 0.1062, 0.05848, 0.1265, 0.1435, 0.2551, 0.1435, 0.4041, 0.05848, 0.4658, 0.05848, 0.437, 0.1435, 0.3838, 0.1435, 0.4658, 0.05848, 0.4041, 0.05848, 0.3838, 0.1435, 0.437, 0.1435, 0.1062, 0.05848, 0.2551, 0.05848, 0.2551, 0.1435, 0.1265, 0.1435, 0.1062, 0.05848, 0.0445, 0.05848, 0.07325, 0.1435, 0.1265, 0.1435, 0.4041, 0.05848, 0.2551, 0.05848, 0.2551, 0.1435, 0.3838, 0.1435, 0.2551, 0.05848, 0.4041, 0.05848, 0.3838, 0.1435, 0.2551, 0.1435, 0.2673, 0.1805, 0.2353, 0.1813, 0.2853, 0.2825, 0.3262, 0.2847, 0.3838, 0.1435, 0.2551, 0.1435, 0.2673, 0.1805, 0.2993, 0.1796, 0.2551, 0.1435, 0.3838, 0.1435, 0.2993, 0.1796, 0.2673, 0.1805, 0.07325, 0.1435, 0.1265, 0.1435, 0.2353, 0.1813, 0.2221, 0.1817, 0.2551, 0.1435, 0.1265, 0.1435, 0.2353, 0.1813, 0.2673, 0.1805, 0.3838, 0.1435, 0.437, 0.1435, 0.3126, 0.1792, 0.2993, 0.1796, 0.437, 0.1435, 0.3838, 0.1435, 0.2993, 0.1796, 0.3126, 0.1792, 0.1265, 0.1435, 0.2551, 0.1435, 0.2673, 0.1805, 0.2353, 0.1813, 0.367, 0.2869, 0.3262, 0.2847, 0.1572, 0.453, 0.2487, 0.4513, 0.3078, 0.3691, 0.2353, 0.1813, 0.2673, 0.1805, 0.3262, 0.2847, 0.2853, 0.2825, 0.2353, 0.1813, 0.2221, 0.1817, 0.2684, 0.2816, 0.2853, 0.2825, 0.2993, 0.1796, 0.2673, 0.1805, 0.3262, 0.2847, 0.367, 0.2869, 0.2673, 0.1805, 0.2993, 0.1796, 0.367, 0.2869, 0.3262, 0.2847, 0.2221, 0.1817, 0.2353, 0.1813, 0.2853, 0.2825, 0.2684, 0.2816, 0.2904, 0.4638, 0.279, 0.4537, 0.2487, 0.4513, 0.2574, 0.483, 0.3001, 0.4657, 0.3262, 0.2847, 0.367, 0.2869, 0.3078, 0.3691, 0.2487, 0.4513, 0.1572, 0.453, 0.2684, 0.2816, 0.2853, 0.2825, 0.0657, 0.4547, 0.0278, 0.4554, 0.3262, 0.2847, 0.2853, 0.2825, 0.0657, 0.4547, 0.1572, 0.453, 0.247, 0.9527, 0.2539, 0.9622, 0.2149, 0.9388, 0.2042, 0.9294, 0.3115, 0.4044, 0.3078, 0.3691, 0.2487, 0.4513, 0.279, 0.4537, 0.2853, 0.2825, 0.3262, 0.2847, 0.1572, 0.453, 0.0657, 0.4547, 0.2853, 0.2825, 0.2684, 0.2816, 0.0278, 0.4554, 0.0657, 0.4547, 0.541, 0.9711, 0.541, 0.9711, 0.6287, 0.9282, 0.6287, 0.9282, 0.0657, 0.4547, 0.1572, 0.453, 0.1544, 0.5249, 0.05127, 0.5668, 0.0657, 0.4547, 0.0278, 0.4554, 0.008568, 0.5842, 0.05127, 0.5668, 0.2487, 0.4513, 0.1572, 0.453, 0.1544, 0.5249, 0.2574, 0.483, 0.1572, 0.453, 0.2487, 0.4513, 0.2574, 0.483, 0.1544, 0.5249, 0.0278, 0.4554, 0.0657, 0.4547, 0.05127, 0.5668, 0.008568, 0.5842, 0.1572, 0.453, 0.0657, 0.4547, 0.05127, 0.5668, 0.1544, 0.5249, 0.2487, 0.4513, 0.279, 0.4537, 0.2904, 0.4638, 0.3001, 0.4657, 0.2574, 0.483, 0.6624, 0.2033, 0.6624, 0.2033, 0.768, 0.111, 0.1544, 0.5249, 0.05127, 0.5668, 0.2277, 0.6818, 0.3168, 0.6339, 0.2574, 0.483, 0.3001, 0.4657, 0.4483, 0.5674, 0.4043, 0.5988, 0.4545, 0.9838, 0.4545, 0.9838, 0.541, 0.9711, 0.541, 0.9711, 0.6624, 0.2033, 0.768, 0.111, 0.7322, 0.1302, 0.6624, 0.2033, 0.6624, 0.2033, 0.6624, 0.2033, 0.7322, 0.1302, 0.768, 0.111, 0.2574, 0.483, 0.1544, 0.5249, 0.3168, 0.6339, 0.4043, 0.5988, 0.9974, 0.1008, 0.9932, 0.1095, 0.9817, 0.0001631, 0.541, 0.9711, 0.6287, 0.9282, 0.7016, 0.804, 0.5619, 0.8817, 0.9932, 0.1095, 0.9391, 0.03055, 0.9817, 0.0001631, 0.9863, 0.2693, 0.9826, 0.2704, 0.9932, 0.1095, 0.9974, 0.1008, 0.9863, 0.2693, 0.9974, 0.1008, 0.9932, 0.1095, 0.9826, 0.2704, 0.4037, 0.9333, 0.3774, 0.9004, 0.3773, 0.8532, 0.4088, 0.8834, 0.3774, 0.9004, 0.4037, 0.9333, 0.4545, 0.9838, 0.4545, 0.9838, 0.4088, 0.8834, 0.3773, 0.8532, 0.3774, 0.9004, 0.4037, 0.9333, 0.9817, 0.0001631, 0.9932, 0.1095, 0.9974, 0.1008, 0.7016, 0.804, 0.7736, 0.7398, 0.7463, 0.78, 0.6287, 0.9282, 0.9817, 0.0001631, 0.9391, 0.03055, 0.9932, 0.1095, 0.541, 0.9711, 0.6287, 0.9282, 0.6287, 0.9282, 0.541, 0.9711, 0.6287, 0.9282, 0.7463, 0.78, 0.6287, 0.9282, 0.6287, 0.9282, 0.7463, 0.78, 0.6287, 0.9282, 0.4037, 0.9333, 0.4545, 0.9838, 0.4562, 0.9215, 0.4088, 0.8834, 0.4088, 0.8834, 0.4562, 0.9215, 0.4545, 0.9838, 0.4037, 0.9333, 0.3078, 0.3691, 0.3115, 0.4044, 0.279, 0.4537, 0.2487, 0.4513, 0.2667, 0.9228, 0.247, 0.9527, 0.2042, 0.9294, 0.2345, 0.8835, 0.3323, 0.9607, 0.3242, 0.9567, 0.3396, 0.9335, 0.3432, 0.9323, 0.247, 0.9527, 0.2539, 0.9622, 0.3114, 0.9961, 0.3045, 0.9867, 0.2345, 0.8835, 0.2042, 0.9294, 0.247, 0.9527, 0.2667, 0.9228, 0.2667, 0.9228, 0.2675, 0.9209, 0.2422, 0.8835, 0.2345, 0.8835, 0.2042, 0.9294, 0.2149, 0.9388, 0.2539, 0.9622, 0.247, 0.9527, 0.2675, 0.9209, 0.2667, 0.9228, 0.2345, 0.8835, 0.2422, 0.8835, 0.3242, 0.9567, 0.3323, 0.9607, 0.3114, 0.9961, 0.3045, 0.9867, 0.3323, 0.9607, 0.3242, 0.9567, 0.3045, 0.9867, 0.3114, 0.9961, 0.2884, 0.9199, 0.2893, 0.9234, 0.2667, 0.9228, 0.2675, 0.9209, 0.3242, 0.9567, 0.3045, 0.9867, 0.247, 0.9527, 0.2667, 0.9228, 0.2667, 0.9228, 0.247, 0.9527, 0.3045, 0.9867, 0.3242, 0.9567, 0.3045, 0.9867, 0.3114, 0.9961, 0.2539, 0.9622, 0.247, 0.9527, 0.3432, 0.9323, 0.3396, 0.9335, 0.3121, 0.8664, 0.3122, 0.8641, 0.2893, 0.9234, 0.2884, 0.9199, 0.2675, 0.9209, 0.2667, 0.9228, 0.3242, 0.9567, 0.3323, 0.9607, 0.3432, 0.9323, 0.3396, 0.9335, 0.3242, 0.9567, 0.2667, 0.9228, 0.2893, 0.9234, 0.3396, 0.9335, 0.2667, 0.9228, 0.3242, 0.9567, 0.3396, 0.9335, 0.2893, 0.9234, 0.3121, 0.8664, 0.3122, 0.8641, 0.2884, 0.9199, 0.2893, 0.9234, 0.3122, 0.8641, 0.3121, 0.8664, 0.2893, 0.9234, 0.2884, 0.9199, 0.3396, 0.9335, 0.2893, 0.9234, 0.3121, 0.8664, 0.2893, 0.9234, 0.3396, 0.9335, 0.3121, 0.8664, 0.3396, 0.9335, 0.3432, 0.9323, 0.3122, 0.8641, 0.3121, 0.8664, 0.6252, 0.214, 0.6252, 0.214, 0.6228, 0.2185, 0.6228, 0.2185, 0.5401, 0.1707, 0.5401, 0.1707, 0.5401, 0.1707, 0.5401, 0.1707, 0.5401, 0.1707, 0.5804, 0.1929, 0.6228, 0.2185, 0.6228, 0.2185, 0.5804, 0.1929, 0.5851, 0.1872, 0.6076, 0.1467, 0.5467, 0.16, 0.5467, 0.16, 0.5467, 0.16, 0.5851, 0.1872, 0.6252, 0.214, 0.6252, 0.214, 0.5851, 0.1872, 0.5467, 0.16, 0.5467, 0.16, 0.5467, 0.16, 0.5851, 0.1872, 0.5467, 0.16, 0.6076, 0.1467, 0.2993, 0.1796, 0.3126, 0.1792, 0.3782, 0.2875, 0.367, 0.2869, 0.3126, 0.1792, 0.2993, 0.1796, 0.367, 0.2869, 0.3782, 0.2875, 0.367, 0.2869, 0.3782, 0.2875, 0.3115, 0.4044, 0.3078, 0.3691, 0.3782, 0.2875, 0.3198, 0.4044, 0.3115, 0.4044, 0.3782, 0.2875, 0.3115, 0.4044, 0.3198, 0.4044, 0.3782, 0.2875, 0.367, 0.2869, 0.3078, 0.3691, 0.3115, 0.4044])
me_cylinder_001.materials.append(mat_material)
me_cylinder_001.use_remesh_preserve_volume = False
me_cylinder_001.use_remesh_preserve_attributes = False
me_cylinder_001.use_mirror_vertex_groups = False
me_cylinder_001.update()
arm_armature = bpy.data.armatures.new('Armature')  # bones are not reproduced

# ---- objects
ob_cube = bpy.data.objects.new('Cube', me_cube)
ob_plane = bpy.data.objects.new('Plane', me_plane)
ob_armature = bpy.data.objects.new('Armature', arm_armature)
ob_cylinder_001 = bpy.data.objects.new('Cylinder.001', me_cylinder_001)
ob_camera = bpy.data.objects.new('Camera', cam_camera)

# ---- transforms, parenting, visibility, modifiers, constraints
ob_cube.location = (-4.779, 3.596, 6.257)
ob_cube.scale = (0.8901, 1.0, 1.0)
ob_cube.lineart.crease_threshold = 0.0
ob_plane.location = (-9.831, 8.848, -0.05774)
ob_plane.scale = (18.35, 18.35, 18.35)
ob_plane.lineart.crease_threshold = 0.0
ob_armature.location = (-0.006268, 0.05018, 1.139)
ob_armature.show_in_front = True
ob_armature.lineart.crease_threshold = 0.0
ob_cylinder_001.location = (0.0, 0.04337, 0.1518)
ob_cylinder_001.rotation_euler = (-0.02646, -0.0, 0.0)
ob_cylinder_001.scale = (1.822, 1.822, 0.2083)
ob_cylinder_001.lineart.crease_threshold = 0.0
_vg = ob_cylinder_001.vertex_groups.new(name='bfoot')
_vg.add([105, 106, 107, 108, 109, 110, 111, 112, 113, 114, 115, 116, 117, 118, 119, 120, 121, 122, 123, 124, 125, 126, 127, 128, 129, 130, 131, 132, 133, 134, 135, 136], 1.0, 'REPLACE')
_vg = ob_cylinder_001.vertex_groups.new(name='broot')
_vg.add([129, 130, 131, 132, 133, 134, 135, 136, 137, 138, 139, 140, 141, 142, 143, 144, 145, 146, 147, 148, 149, 150, 151, 152], 1.0, 'REPLACE')
_vg = ob_cylinder_001.vertex_groups.new(name='bleg')
_vg.add([145, 146, 147, 148, 149, 150, 151, 152, 153, 154, 155, 156, 157, 158, 159, 160, 182, 183, 184, 185, 186, 187, 188, 189, 190, 191, 192, 193, 194, 195, 196, 197, 198, 199, 200, 201, 202, 203, 204, 205, 206, 207, 208, 209], 1.0, 'REPLACE')
_vg = ob_cylinder_001.vertex_groups.new(name='bchest')
_vg.add([13, 15, 42, 59, 61, 75, 77, 101, 161, 162, 163, 164, 165, 166, 167, 168], 1.0, 'REPLACE')
_vg = ob_cylinder_001.vertex_groups.new(name='bhead')
_vg.add([0, 1, 2, 3, 4, 5, 6, 7, 8, 9, 10, 11, 12, 13, 14, 15, 16, 17, 18, 19, 20, 21, 22, 23, 24, 25, 26, 27, 28, 29, 30, 31, 32, 33, 34, 35, 36, 37, 38, 39, 40, 41, 42, 43, 44, 45, 46, 47, 48, 49, 50, 51, 52, 53, 54, 55, 56, 57, 58, 59, 60, 61, 62, 63, 64, 65, 66, 67, 68, 69, 70, 71, 72, 73, 74, 75, 76, 77, 78, 79, 80, 81, 82, 83, 84, 85, 86, 87, 88, 89, 90, 91, 92, 93, 94, 95, 96, 97, 98, 99, 100, 101, 102, 103, 104, 169, 170, 171, 172, 173, 174, 175, 176, 177, 178, 179, 180, 181], 1.0, 'REPLACE')
_m = ob_cylinder_001.modifiers.new('Armature', 'ARMATURE')
_m.object = ob_armature
_m.use_bone_envelopes = True
ob_camera.location = (19.99, -7.944, 8.14)
ob_camera.rotation_euler = (1.355, 0.01699, 1.179)
ob_camera.lock_rotations_4d = False
ob_camera.empty_display_type = 'ARROWS'
ob_camera.color = (0.0, 0.0, 0.0, 0.0)
ob_camera.display_type = 'WIRE'
ob_camera.lineart.crease_threshold = 0.0

# ---- collection membership
col_collection_1.objects.link(ob_cube)
col_collection_1.objects.link(ob_plane)
col_collection_1.objects.link(ob_armature)
col_collection_1.objects.link(ob_cylinder_001)
col_collection_1.objects.link(ob_camera)

# ---- scene / render settings (as saved in the file)
scene.camera = ob_camera
scene.frame_start = 1; scene.frame_end = 27; scene.frame_set(1)
scene.render.engine = 'BLENDER_EEVEE_NEXT'
scene.render.image_settings.color_mode = 'RGB'
scene.render.image_settings.compression = 90
scene.render.resolution_x = 1280
scene.render.resolution_y = 720
scene.render.fps = 30
scene.render.dither_intensity = 0.0
scene.render.bake_margin = 2
scene.render.bake_bias = 0.0
scene.cycles.use_denoising = False
scene.cycles.samples = 10
scene.cycles.sampling_pattern = 'TABULATED_SOBOL'
scene.cycles.light_sampling_threshold = 0.0
scene.cycles.use_adaptive_sampling = False
scene.cycles.use_light_tree = False
scene.cycles.blur_glossy = 0.0
scene.cycles.volume_bounces = 1
scene.cycles.pixel_filter_type = 'GAUSSIAN'
scene.cycles.sample_clamp_indirect = 0.0
scene.view_settings.view_transform = 'Standard'
bpy.context.view_layer.update()
